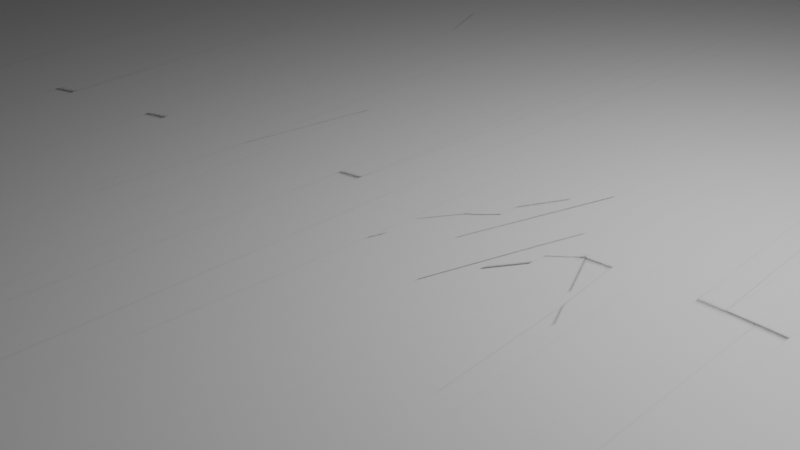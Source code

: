 # Source: racetrack.blend  (saved by Blender 4.5.90; exported with 4.5.12 LTS)
import bpy
from mathutils import Matrix  # noqa: F401  (used for matrix-valued properties, if any)

bpy.ops.wm.read_factory_settings(use_empty=True)
scene = bpy.context.scene
scene.name = 'Scene'

# ---- collections
col_collection = bpy.data.collections.new('Collection'); scene.collection.children.link(col_collection)

# ---- materials (node trees are filled in below, after node groups)
mat_material = bpy.data.materials.new('Material')
mat_material.alpha_threshold = 0.0
mat_material.roughness = 0.5
mat_material.line_color = (0.0, 0.0, 0.0, 1.0)

# ---- material node trees
mat_material.use_nodes = True; mat_material.node_tree.nodes.clear()
_N = mat_material.node_tree.nodes; _L = mat_material.node_tree.links
n0 = _N.new('ShaderNodeOutputMaterial'); n0.name = 'Material Output'; n0.location = (200, 100)
n1 = _N.new('ShaderNodeBsdfPrincipled'); n1.name = 'Principled BSDF'; n1.location = (-200, 100)
n1.inputs[3].default_value = 1.45
_L.new(n1.outputs[0], n0.inputs[0])
n0.is_active_output = True

# ---- world
world_world = bpy.data.worlds.new('World'); scene.world = world_world
world_world.use_nodes = True; world_world.node_tree.nodes.clear()
_N = world_world.node_tree.nodes; _L = world_world.node_tree.links
n0 = _N.new('ShaderNodeOutputWorld'); n0.name = 'World Output'; n0.location = (200, 100)
n1 = _N.new('ShaderNodeBackground'); n1.name = 'Background'; n1.location = (-200, 100)
n1.inputs[0].default_value = (0.05088, 0.05088, 0.05088, 1.0)
_L.new(n1.outputs[0], n0.inputs[0])
n0.is_active_output = True
world_world.color = (0.05088, 0.05088, 0.05088)
world_world.sun_shadow_jitter_overblur = 0.0

# ---- cameras
cam_camera = bpy.data.cameras.new('Camera')
cam_camera.clip_end = 100.0
cam_camera.ortho_scale = 7.314

# ---- lights
light_light = bpy.data.lights.new('Light', 'POINT')
light_light.energy = 1000.0
light_light.shadow_soft_size = 0.1

# ---- meshes
me_cube = bpy.data.meshes.new('Cube')
me_cube.from_pydata([(1.0, 1.0, 1.0), (1.0, 1.0, -1.0), (1.0, -1.0, 1.0), (1.0, -1.0, -1.0), (-1.0, 1.0, 1.0), (-1.0, 1.0, -1.0), (-1.0, -1.0, 1.0), (-1.0, -1.0, -1.0), (0.0, 1.0, 1.0), (1.0, -0.7367, 1.0), (-1.0, -0.7367, 1.0), (0.0, -1.0, -1.0), (-1.0, 0.7509, 1.0), (0.0, -1.0, 1.0), (0.0, 1.0, -1.0), (1.0, 0.7509, 1.0), (1.0, 0.7509, 1.0), (1.0, -0.7367, 1.0), (-1.0, -0.7367, 1.0), (-1.0, 0.7509, 1.0), (1.0, 0.7509, 1.0), (1.0, -0.7367, 1.0), (-1.0, -0.7367, 1.0), (-1.0, 0.7509, 1.0), (1.0, 0.7509, 1.0), (1.0, -0.7367, 1.0), (-1.0, -0.7367, 1.0), (-1.0, 0.7509, 1.0), (1.0, 0.7509, 1.0), (1.0, -0.7367, 1.0), (-1.0, -0.7367, 1.0), (-1.0, 0.7509, 1.0), (1.0, 0.7509, 1.0), (1.0, -0.7367, 1.0), (-1.0, -0.7367, 1.0), (-1.0, 0.7509, 1.0), (1.0, 0.7509, 1.0), (1.0, -0.7367, 1.0), (-1.0, -0.7367, 1.0), (-1.0, 0.7509, 1.0), (1.0, -1.0, 1.716), (-1.0, -1.0, 1.716), (1.0, -0.7367, 1.716), (-1.0, 0.7509, 1.716), (-1.0, 1.0, 1.716), (1.0, 1.0, 1.716), (-1.0, -0.7367, 1.716), (1.0, 0.7509, 1.716), (0.0, -0.7367, 1.0), (0.0, 0.7509, 1.0), (0.0, -0.7367, 1.0), (0.0, 0.7509, 1.0), (0.0, -0.7367, 1.0), (0.0, 0.7509, 1.0), (0.0, -0.7367, 1.0), (0.0, 0.7509, 1.0), (0.0, -0.7367, 1.0), (0.0, 0.7509, 1.0), (0.0, -0.7367, 1.0), (0.0, 0.7509, 1.0), (0.0, -0.7367, 1.0), (0.0, 0.7509, 1.0), (0.0, -1.0, 1.716), (0.0, 1.0, 1.716), (0.0, -0.7367, 1.716), (0.0, 0.7509, 1.716), (0.5, -1.0, -1.0), (0.5, 1.0, 1.0), (0.5, -1.0, 1.0), (0.5, -0.7367, 1.0), (0.5, 1.0, -1.0), (0.5, 0.7509, 1.0), (0.5, -0.7367, 1.0), (0.5, 0.7509, 1.0), (0.5, -0.7367, 1.0), (0.5, 0.7509, 1.0), (0.5, -0.7367, 1.0), (0.5, 0.7509, 1.0), (0.5, -0.7367, 1.0), (0.5, 0.7509, 1.0), (0.5, -0.7367, 1.0), (0.5, 0.7509, 1.0), (0.5, -0.7367, 1.0), (0.5, 0.7509, 1.0), (0.5, 1.0, 1.716), (0.5, -0.7367, 1.716), (0.5, 0.7509, 1.716), (0.5, -1.0, 1.716), (-0.5, 0.7509, 1.0), (-0.5, 1.0, -1.0), (-0.5, -1.0, 1.0), (-0.5, 1.0, 1.0), (-0.5, -1.0, -1.0), (-0.5, -0.7367, 1.0), (-0.5, 0.7509, 1.0), (-0.5, -0.7367, 1.0), (-0.5, 0.7509, 1.0), (-0.5, -0.7367, 1.0), (-0.5, 0.7509, 1.0), (-0.5, -0.7367, 1.0), (-0.5, 0.7509, 1.0), (-0.5, -0.7367, 1.0), (-0.5, 0.7509, 1.0), (-0.5, -0.7367, 1.0), (-0.5, -1.0, 1.716), (-0.5, -0.7367, 1.0), (-0.5, 0.7509, 1.0), (-0.5, 1.0, 1.716), (-0.5, -0.7367, 1.716), (-0.5, 0.7509, 1.716), (0.25, -1.0, 1.0), (0.25, 1.0, -1.0), (0.25, -1.0, 1.716), (0.25, -1.0, -1.0), (0.25, 1.0, 1.0), (0.25, -0.7367, 1.0), (0.25, 0.7509, 1.0), (0.25, -0.7367, 1.0), (0.25, 0.7509, 1.0), (0.25, -0.7367, 1.0), (0.25, 0.7509, 1.0), (0.25, -0.7367, 1.0), (0.25, 0.7509, 1.0), (0.25, -0.7367, 1.0), (0.25, 0.7509, 1.0), (0.25, -0.7367, 1.0), (0.25, 0.7509, 1.0), (0.25, -0.7367, 1.0), (0.25, 0.7509, 1.0), (0.25, 1.0, 1.716), (0.25, -0.7367, 1.716), (0.25, 0.7509, 1.716), (0.75, -1.0, -1.0), (0.75, 1.0, 1.0), (0.75, -0.7367, 1.0), (0.75, 0.7509, 1.0), (0.75, -0.7367, 1.0), (0.75, 0.7509, 1.0), (0.75, -0.7367, 1.0), (0.75, 0.7509, 1.0), (0.75, -0.7367, 1.0), (0.75, 0.7509, 1.0), (0.75, -0.7367, 1.0), (0.75, 0.7509, 1.0), (0.75, -0.7367, 1.0), (0.75, 0.7509, 1.0), (0.75, -0.7367, 1.0), (0.75, 0.7509, 1.0), (0.75, 1.0, 1.716), (0.75, -0.7367, 1.716), (0.75, 0.7509, 1.716), (0.75, -1.0, 1.0), (0.75, 1.0, -1.0), (0.75, -1.0, 1.716), (-0.25, 0.7509, 1.0), (-0.25, 1.0, 1.0), (-0.25, -1.0, -1.0), (-0.25, -0.7367, 1.0), (-0.25, 0.7509, 1.0), (-0.25, -0.7367, 1.0), (-0.25, 0.7509, 1.0), (-0.25, -0.7367, 1.0), (-0.25, 0.7509, 1.0), (-0.25, -0.7367, 1.0), (-0.25, 0.7509, 1.0), (-0.25, -0.7367, 1.0), (-0.25, 0.7509, 1.0), (-0.25, -0.7367, 1.0), (-0.25, -0.7367, 1.0), (-0.25, 0.7509, 1.0), (-0.25, 1.0, 1.716), (-0.25, -0.7367, 1.716), (-0.25, 0.7509, 1.716), (-0.25, 1.0, -1.0), (-0.25, -1.0, 1.0), (-0.25, -1.0, 1.716), (-0.75, 1.0, -1.0), (-0.75, -1.0, 1.0), (-0.75, -1.0, 1.716), (-0.75, 0.7509, 1.0), (-0.75, 1.0, 1.0), (-0.75, -1.0, -1.0), (-0.75, -0.7367, 1.0), (-0.75, 0.7509, 1.0), (-0.75, -0.7367, 1.0), (-0.75, 0.7509, 1.0), (-0.75, -0.7367, 1.0), (-0.75, 0.7509, 1.0), (-0.75, -0.7367, 1.0), (-0.75, 0.7509, 1.0), (-0.75, -0.7367, 1.0), (-0.75, 0.7509, 1.0), (-0.75, -0.7367, 1.0), (-0.75, -0.7367, 1.0), (-0.75, 0.7509, 1.0), (-0.75, 1.0, 1.716), (-0.75, -0.7367, 1.716), (-0.75, 0.7509, 1.716), (1.0, 0.007124, 1.0), (-1.0, 0.007124, 1.0), (1.0, 0.007124, 1.0), (-1.0, 0.007124, 1.0), (1.0, 0.007124, 1.0), (-1.0, 0.007124, 1.0), (1.0, 0.007124, 1.0), (-1.0, 0.007124, 1.0), (1.0, 0.007124, 1.0), (-1.0, 0.007124, 1.0), (1.0, 0.007124, 1.0), (-1.0, 0.007124, 1.0), (1.0, 0.007124, 1.0), (-1.0, 0.007124, 1.0), (0.0, 0.007124, 1.0), (0.5, 0.007124, 1.0), (-0.5, 0.007124, 1.0), (0.25, 0.007124, 1.0), (0.75, 0.007124, 1.0), (-0.25, 0.007124, 1.0), (-0.75, 0.007124, 1.0)], [], [(151, 2, 40, 153), (181, 177, 6, 7), (165, 50, 52, 163), (163, 52, 54, 161), (122, 55, 57, 124), (152, 133, 0, 1), (161, 54, 56, 159), (126, 59, 61, 128), (124, 57, 59, 126), (198, 15, 16, 200), (192, 10, 46, 196), (159, 56, 58, 157), (215, 212, 60, 127), (157, 58, 60, 168), (201, 18, 22, 203), (191, 12, 19, 189), (199, 10, 18, 201), (134, 9, 17, 136), (187, 23, 27, 185), (200, 16, 20, 202), (189, 19, 23, 187), (136, 17, 21, 138), (205, 26, 30, 207), (138, 21, 25, 140), (203, 22, 26, 205), (202, 20, 24, 204), (206, 28, 32, 208), (204, 24, 28, 206), (185, 27, 31, 183), (140, 25, 29, 142), (179, 35, 39, 194), (183, 31, 35, 179), (142, 29, 33, 144), (207, 30, 34, 209), (218, 211, 38, 193), (144, 33, 37, 146), (209, 34, 38, 211), (208, 32, 36, 210), (196, 46, 41, 178), (195, 44, 43, 197), (135, 15, 47, 150), (130, 64, 62, 112), (129, 63, 65, 131), (166, 49, 65, 172), (114, 8, 63, 129), (180, 4, 44, 195), (118, 51, 53, 120), (120, 53, 55, 122), (167, 48, 50, 165), (116, 49, 51, 118), (115, 48, 64, 130), (173, 155, 8, 14), (113, 110, 13, 11), (174, 13, 62, 175), (132, 151, 68, 66), (134, 69, 85, 149), (135, 71, 73, 137), (139, 75, 77, 141), (137, 73, 75, 139), (133, 67, 84, 148), (148, 84, 86, 150), (149, 85, 87, 153), (116, 71, 86, 131), (125, 80, 82, 127), (123, 78, 80, 125), (121, 76, 78, 123), (119, 74, 76, 121), (117, 72, 74, 119), (115, 69, 72, 117), (216, 213, 82, 146), (143, 79, 81, 145), (145, 81, 83, 147), (111, 114, 67, 70), (141, 77, 79, 143), (110, 68, 87, 112), (177, 90, 104, 178), (176, 180, 91, 89), (192, 103, 101, 190), (155, 91, 107, 170), (191, 102, 109, 197), (170, 107, 109, 172), (171, 108, 104, 175), (217, 214, 105, 168), (158, 94, 88, 154), (154, 88, 106, 169), (160, 96, 94, 158), (164, 100, 98, 162), (162, 98, 96, 160), (166, 102, 100, 164), (182, 93, 105, 193), (184, 95, 93, 182), (167, 103, 108, 171), (186, 97, 95, 184), (188, 99, 97, 186), (190, 101, 99, 188), (156, 174, 90, 92), (13, 110, 112, 62), (14, 8, 114, 111), (48, 115, 117, 50), (50, 117, 119, 52), (52, 119, 121, 54), (54, 121, 123, 56), (56, 123, 125, 58), (58, 125, 127, 60), (49, 116, 131, 65), (66, 68, 110, 113), (69, 115, 130, 85), (71, 116, 118, 73), (75, 120, 122, 77), (73, 118, 120, 75), (67, 114, 129, 84), (84, 129, 131, 86), (85, 130, 112, 87), (213, 215, 127, 82), (79, 124, 126, 81), (81, 126, 128, 83), (77, 122, 124, 79), (24, 141, 143, 28), (32, 145, 147, 36), (28, 143, 145, 32), (210, 216, 146, 37), (42, 149, 153, 40), (45, 148, 150, 47), (0, 133, 148, 45), (16, 137, 139, 20), (20, 139, 141, 24), (15, 135, 137, 16), (9, 134, 149, 42), (3, 2, 151, 132), (71, 135, 150, 86), (80, 144, 146, 82), (78, 142, 144, 80), (76, 140, 142, 78), (74, 138, 140, 76), (72, 136, 138, 74), (69, 134, 136, 72), (70, 67, 133, 152), (68, 151, 153, 87), (11, 13, 174, 156), (48, 167, 171, 64), (49, 166, 164, 51), (53, 162, 160, 55), (51, 164, 162, 53), (55, 160, 158, 57), (59, 154, 169, 61), (57, 158, 154, 59), (212, 217, 168, 60), (64, 171, 175, 62), (63, 170, 172, 65), (8, 155, 170, 63), (90, 174, 175, 104), (89, 91, 155, 173), (103, 167, 165, 101), (102, 166, 172, 109), (93, 157, 168, 105), (95, 159, 157, 93), (97, 161, 159, 95), (99, 163, 161, 97), (101, 165, 163, 99), (18, 190, 188, 22), (22, 188, 186, 26), (26, 186, 184, 30), (30, 184, 182, 34), (34, 182, 193, 38), (12, 191, 197, 43), (10, 192, 190, 18), (5, 4, 180, 176), (6, 177, 178, 41), (91, 180, 195, 107), (107, 195, 197, 109), (108, 196, 178, 104), (214, 218, 193, 105), (94, 183, 179, 88), (88, 179, 194, 106), (96, 185, 183, 94), (100, 189, 187, 98), (98, 187, 185, 96), (102, 191, 189, 100), (103, 192, 196, 108), (92, 90, 177, 181), (106, 194, 218, 214), (61, 169, 217, 212), (36, 147, 216, 210), (83, 128, 215, 213), (169, 106, 214, 217), (147, 83, 213, 216), (33, 208, 210, 37), (35, 209, 211, 39), (194, 39, 211, 218), (31, 207, 209, 35), (25, 204, 206, 29), (29, 206, 208, 33), (21, 202, 204, 25), (23, 203, 205, 27), (27, 205, 207, 31), (17, 200, 202, 21), (12, 199, 201, 19), (19, 201, 203, 23), (128, 61, 212, 215), (9, 198, 200, 17)])
_uv = me_cube.uv_layers.new(name='UVMap')
_uv.uv.foreach_set('vector', [0.625, 0.7812, 0.625, 0.75, 0.625, 0.75, 0.625, 0.7812, 0.375, 0.9688, 0.625, 0.9688, 0.625, 1.0, 0.375, 1.0, 0.7812, 0.625, 0.75, 0.625, 0.75, 0.625, 0.7812, 0.625, 0.7812, 0.625, 0.75, 0.625, 0.75, 0.625, 0.7812, 0.625, 0.7188, 0.5625, 0.75, 0.5625, 0.75, 0.5625, 0.7188, 0.5625, 0.375, 0.4688, 0.625, 0.4688, 0.625, 0.5, 0.375, 0.5, 0.7812, 0.625, 0.75, 0.625, 0.75, 0.625, 0.7812, 0.625, 0.7188, 0.5625, 0.75, 0.5625, 0.75, 0.5625, 0.7188, 0.5625, 0.7188, 0.5625, 0.75, 0.5625, 0.75, 0.5625, 0.7188, 0.5625, 0.625, 0.5938, 0.625, 0.5625, 0.625, 0.5625, 0.625, 0.5938, 0.8438, 0.625, 0.875, 0.625, 0.875, 0.625, 0.8438, 0.625, 0.7812, 0.625, 0.75, 0.625, 0.75, 0.625, 0.7812, 0.625, 0.7188, 0.5938, 0.75, 0.5938, 0.75, 0.625, 0.7188, 0.625, 0.7812, 0.625, 0.75, 0.625, 0.75, 0.625, 0.7812, 0.625, 0.625, 0.1562, 0.625, 0.125, 0.625, 0.125, 0.625, 0.1562, 0.8438, 0.5625, 0.875, 0.5625, 0.875, 0.5625, 0.8438, 0.5625, 0.625, 0.1562, 0.625, 0.125, 0.625, 0.125, 0.625, 0.1562, 0.6562, 0.625, 0.625, 0.625, 0.625, 0.625, 0.6562, 0.625, 0.8438, 0.5625, 0.875, 0.5625, 0.875, 0.5625, 0.8438, 0.5625, 0.625, 0.5938, 0.625, 0.5625, 0.625, 0.5625, 0.625, 0.5938, 0.8438, 0.5625, 0.875, 0.5625, 0.875, 0.5625, 0.8438, 0.5625, 0.6562, 0.625, 0.625, 0.625, 0.625, 0.625, 0.6562, 0.625, 0.625, 0.1562, 0.625, 0.125, 0.625, 0.125, 0.625, 0.1562, 0.6562, 0.625, 0.625, 0.625, 0.625, 0.625, 0.6562, 0.625, 0.625, 0.1562, 0.625, 0.125, 0.625, 0.125, 0.625, 0.1562, 0.625, 0.5938, 0.625, 0.5625, 0.625, 0.5625, 0.625, 0.5938, 0.625, 0.5938, 0.625, 0.5625, 0.625, 0.5625, 0.625, 0.5938, 0.625, 0.5938, 0.625, 0.5625, 0.625, 0.5625, 0.625, 0.5938, 0.8438, 0.5625, 0.875, 0.5625, 0.875, 0.5625, 0.8438, 0.5625, 0.6562, 0.625, 0.625, 0.625, 0.625, 0.625, 0.6562, 0.625, 0.8438, 0.5625, 0.875, 0.5625, 0.875, 0.5625, 0.8438, 0.5625, 0.8438, 0.5625, 0.875, 0.5625, 0.875, 0.5625, 0.8438, 0.5625, 0.6562, 0.625, 0.625, 0.625, 0.625, 0.625, 0.6562, 0.625, 0.625, 0.1562, 0.625, 0.125, 0.625, 0.125, 0.625, 0.1562, 0.8438, 0.5938, 0.875, 0.5938, 0.875, 0.625, 0.8438, 0.625, 0.6562, 0.625, 0.625, 0.625, 0.625, 0.625, 0.6562, 0.625, 0.875, 0.5938, 0.875, 0.625, 0.875, 0.625, 0.875, 0.5938, 0.625, 0.5938, 0.625, 0.5625, 0.625, 0.5625, 0.625, 0.5938, 0.8438, 0.625, 0.875, 0.625, 0.875, 0.75, 0.8438, 0.75, 0.8438, 0.5, 0.875, 0.5, 0.875, 0.5625, 0.8438, 0.5625, 0.6562, 0.5625, 0.625, 0.5625, 0.625, 0.5625, 0.6562, 0.5625, 0.7188, 0.625, 0.75, 0.625, 0.75, 0.75, 0.7188, 0.75, 0.7188, 0.5, 0.75, 0.5, 0.75, 0.5625, 0.7188, 0.5625, 0.7812, 0.5625, 0.75, 0.5625, 0.75, 0.5625, 0.7812, 0.5625, 0.625, 0.4062, 0.625, 0.375, 0.625, 0.375, 0.625, 0.4062, 0.625, 0.2812, 0.625, 0.25, 0.625, 0.25, 0.625, 0.2812, 0.7188, 0.5625, 0.75, 0.5625, 0.75, 0.5625, 0.7188, 0.5625, 0.7188, 0.5625, 0.75, 0.5625, 0.75, 0.5625, 0.7188, 0.5625, 0.7812, 0.625, 0.75, 0.625, 0.75, 0.625, 0.7812, 0.625, 0.7188, 0.5625, 0.75, 0.5625, 0.75, 0.5625, 0.7188, 0.5625, 0.7188, 0.625, 0.75, 0.625, 0.75, 0.625, 0.7188, 0.625, 0.375, 0.3438, 0.625, 0.3438, 0.625, 0.375, 0.375, 0.375, 0.375, 0.8438, 0.625, 0.8438, 0.625, 0.875, 0.375, 0.875, 0.625, 0.9062, 0.625, 0.875, 0.625, 0.875, 0.625, 0.9062, 0.375, 0.7812, 0.625, 0.7812, 0.625, 0.8125, 0.375, 0.8125, 0.6562, 0.625, 0.6875, 0.625, 0.6875, 0.625, 0.6562, 0.625, 0.6562, 0.5625, 0.6875, 0.5625, 0.6875, 0.5625, 0.6562, 0.5625, 0.6562, 0.5625, 0.6875, 0.5625, 0.6875, 0.5625, 0.6562, 0.5625, 0.6562, 0.5625, 0.6875, 0.5625, 0.6875, 0.5625, 0.6562, 0.5625, 0.625, 0.4688, 0.625, 0.4375, 0.625, 0.4375, 0.625, 0.4688, 0.6562, 0.5, 0.6875, 0.5, 0.6875, 0.5625, 0.6562, 0.5625, 0.6562, 0.625, 0.6875, 0.625, 0.6875, 0.75, 0.6562, 0.75, 0.7188, 0.5625, 0.6875, 0.5625, 0.6875, 0.5625, 0.7188, 0.5625, 0.7188, 0.625, 0.6875, 0.625, 0.6875, 0.625, 0.7188, 0.625, 0.7188, 0.625, 0.6875, 0.625, 0.6875, 0.625, 0.7188, 0.625, 0.7188, 0.625, 0.6875, 0.625, 0.6875, 0.625, 0.7188, 0.625, 0.7188, 0.625, 0.6875, 0.625, 0.6875, 0.625, 0.7188, 0.625, 0.7188, 0.625, 0.6875, 0.625, 0.6875, 0.625, 0.7188, 0.625, 0.7188, 0.625, 0.6875, 0.625, 0.6875, 0.625, 0.7188, 0.625, 0.6562, 0.5938, 0.6875, 0.5938, 0.6875, 0.625, 0.6562, 0.625, 0.6562, 0.5625, 0.6875, 0.5625, 0.6875, 0.5625, 0.6562, 0.5625, 0.6562, 0.5625, 0.6875, 0.5625, 0.6875, 0.5625, 0.6562, 0.5625, 0.375, 0.4062, 0.625, 0.4062, 0.625, 0.4375, 0.375, 0.4375, 0.6562, 0.5625, 0.6875, 0.5625, 0.6875, 0.5625, 0.6562, 0.5625, 0.625, 0.8438, 0.625, 0.8125, 0.625, 0.8125, 0.625, 0.8438, 0.625, 0.9688, 0.625, 0.9375, 0.625, 0.9375, 0.625, 0.9688, 0.375, 0.2812, 0.625, 0.2812, 0.625, 0.3125, 0.375, 0.3125, 0.8438, 0.625, 0.8125, 0.625, 0.8125, 0.625, 0.8438, 0.625, 0.625, 0.3438, 0.625, 0.3125, 0.625, 0.3125, 0.625, 0.3438, 0.8438, 0.5625, 0.8125, 0.5625, 0.8125, 0.5625, 0.8438, 0.5625, 0.7812, 0.5, 0.8125, 0.5, 0.8125, 0.5625, 0.7812, 0.5625, 0.7812, 0.625, 0.8125, 0.625, 0.8125, 0.75, 0.7812, 0.75, 0.7812, 0.5938, 0.8125, 0.5938, 0.8125, 0.625, 0.7812, 0.625, 0.7812, 0.5625, 0.8125, 0.5625, 0.8125, 0.5625, 0.7812, 0.5625, 0.7812, 0.5625, 0.8125, 0.5625, 0.8125, 0.5625, 0.7812, 0.5625, 0.7812, 0.5625, 0.8125, 0.5625, 0.8125, 0.5625, 0.7812, 0.5625, 0.7812, 0.5625, 0.8125, 0.5625, 0.8125, 0.5625, 0.7812, 0.5625, 0.7812, 0.5625, 0.8125, 0.5625, 0.8125, 0.5625, 0.7812, 0.5625, 0.7812, 0.5625, 0.8125, 0.5625, 0.8125, 0.5625, 0.7812, 0.5625, 0.8438, 0.625, 0.8125, 0.625, 0.8125, 0.625, 0.8438, 0.625, 0.8438, 0.625, 0.8125, 0.625, 0.8125, 0.625, 0.8438, 0.625, 0.7812, 0.625, 0.8125, 0.625, 0.8125, 0.625, 0.7812, 0.625, 0.8438, 0.625, 0.8125, 0.625, 0.8125, 0.625, 0.8438, 0.625, 0.8438, 0.625, 0.8125, 0.625, 0.8125, 0.625, 0.8438, 0.625, 0.8438, 0.625, 0.8125, 0.625, 0.8125, 0.625, 0.8438, 0.625, 0.375, 0.9062, 0.625, 0.9062, 0.625, 0.9375, 0.375, 0.9375, 0.625, 0.875, 0.625, 0.8438, 0.625, 0.8438, 0.625, 0.875, 0.375, 0.375, 0.625, 0.375, 0.625, 0.4062, 0.375, 0.4062, 0.75, 0.625, 0.7188, 0.625, 0.7188, 0.625, 0.75, 0.625, 0.75, 0.625, 0.7188, 0.625, 0.7188, 0.625, 0.75, 0.625, 0.75, 0.625, 0.7188, 0.625, 0.7188, 0.625, 0.75, 0.625, 0.75, 0.625, 0.7188, 0.625, 0.7188, 0.625, 0.75, 0.625, 0.75, 0.625, 0.7188, 0.625, 0.7188, 0.625, 0.75, 0.625, 0.75, 0.625, 0.7188, 0.625, 0.7188, 0.625, 0.75, 0.625, 0.75, 0.5625, 0.7188, 0.5625, 0.7188, 0.5625, 0.75, 0.5625, 0.375, 0.8125, 0.625, 0.8125, 0.625, 0.8438, 0.375, 0.8438, 0.6875, 0.625, 0.7188, 0.625, 0.7188, 0.625, 0.6875, 0.625, 0.6875, 0.5625, 0.7188, 0.5625, 0.7188, 0.5625, 0.6875, 0.5625, 0.6875, 0.5625, 0.7188, 0.5625, 0.7188, 0.5625, 0.6875, 0.5625, 0.6875, 0.5625, 0.7188, 0.5625, 0.7188, 0.5625, 0.6875, 0.5625, 0.625, 0.4375, 0.625, 0.4062, 0.625, 0.4062, 0.625, 0.4375, 0.6875, 0.5, 0.7188, 0.5, 0.7188, 0.5625, 0.6875, 0.5625, 0.6875, 0.625, 0.7188, 0.625, 0.7188, 0.75, 0.6875, 0.75, 0.6875, 0.5938, 0.7188, 0.5938, 0.7188, 0.625, 0.6875, 0.625, 0.6875, 0.5625, 0.7188, 0.5625, 0.7188, 0.5625, 0.6875, 0.5625, 0.6875, 0.5625, 0.7188, 0.5625, 0.7188, 0.5625, 0.6875, 0.5625, 0.6875, 0.5625, 0.7188, 0.5625, 0.7188, 0.5625, 0.6875, 0.5625, 0.625, 0.5625, 0.6562, 0.5625, 0.6562, 0.5625, 0.625, 0.5625, 0.625, 0.5625, 0.6562, 0.5625, 0.6562, 0.5625, 0.625, 0.5625, 0.625, 0.5625, 0.6562, 0.5625, 0.6562, 0.5625, 0.625, 0.5625, 0.625, 0.5938, 0.6562, 0.5938, 0.6562, 0.625, 0.625, 0.625, 0.625, 0.625, 0.6562, 0.625, 0.6562, 0.75, 0.625, 0.75, 0.625, 0.5, 0.6562, 0.5, 0.6562, 0.5625, 0.625, 0.5625, 0.625, 0.5, 0.625, 0.4688, 0.625, 0.4688, 0.625, 0.5, 0.625, 0.5625, 0.6562, 0.5625, 0.6562, 0.5625, 0.625, 0.5625, 0.625, 0.5625, 0.6562, 0.5625, 0.6562, 0.5625, 0.625, 0.5625, 0.625, 0.5625, 0.6562, 0.5625, 0.6562, 0.5625, 0.625, 0.5625, 0.625, 0.625, 0.6562, 0.625, 0.6562, 0.625, 0.625, 0.625, 0.375, 0.75, 0.625, 0.75, 0.625, 0.7812, 0.375, 0.7812, 0.6875, 0.5625, 0.6562, 0.5625, 0.6562, 0.5625, 0.6875, 0.5625, 0.6875, 0.625, 0.6562, 0.625, 0.6562, 0.625, 0.6875, 0.625, 0.6875, 0.625, 0.6562, 0.625, 0.6562, 0.625, 0.6875, 0.625, 0.6875, 0.625, 0.6562, 0.625, 0.6562, 0.625, 0.6875, 0.625, 0.6875, 0.625, 0.6562, 0.625, 0.6562, 0.625, 0.6875, 0.625, 0.6875, 0.625, 0.6562, 0.625, 0.6562, 0.625, 0.6875, 0.625, 0.6875, 0.625, 0.6562, 0.625, 0.6562, 0.625, 0.6875, 0.625, 0.375, 0.4375, 0.625, 0.4375, 0.625, 0.4688, 0.375, 0.4688, 0.625, 0.8125, 0.625, 0.7812, 0.625, 0.7812, 0.625, 0.8125, 0.375, 0.875, 0.625, 0.875, 0.625, 0.9062, 0.375, 0.9062, 0.75, 0.625, 0.7812, 0.625, 0.7812, 0.625, 0.75, 0.625, 0.75, 0.5625, 0.7812, 0.5625, 0.7812, 0.5625, 0.75, 0.5625, 0.75, 0.5625, 0.7812, 0.5625, 0.7812, 0.5625, 0.75, 0.5625, 0.75, 0.5625, 0.7812, 0.5625, 0.7812, 0.5625, 0.75, 0.5625, 0.75, 0.5625, 0.7812, 0.5625, 0.7812, 0.5625, 0.75, 0.5625, 0.75, 0.5625, 0.7812, 0.5625, 0.7812, 0.5625, 0.75, 0.5625, 0.75, 0.5625, 0.7812, 0.5625, 0.7812, 0.5625, 0.75, 0.5625, 0.75, 0.5938, 0.7812, 0.5938, 0.7812, 0.625, 0.75, 0.625, 0.75, 0.625, 0.7812, 0.625, 0.7812, 0.75, 0.75, 0.75, 0.75, 0.5, 0.7812, 0.5, 0.7812, 0.5625, 0.75, 0.5625, 0.625, 0.375, 0.625, 0.3438, 0.625, 0.3438, 0.625, 0.375, 0.625, 0.9375, 0.625, 0.9062, 0.625, 0.9062, 0.625, 0.9375, 0.375, 0.3125, 0.625, 0.3125, 0.625, 0.3438, 0.375, 0.3438, 0.8125, 0.625, 0.7812, 0.625, 0.7812, 0.625, 0.8125, 0.625, 0.8125, 0.5625, 0.7812, 0.5625, 0.7812, 0.5625, 0.8125, 0.5625, 0.8125, 0.625, 0.7812, 0.625, 0.7812, 0.625, 0.8125, 0.625, 0.8125, 0.625, 0.7812, 0.625, 0.7812, 0.625, 0.8125, 0.625, 0.8125, 0.625, 0.7812, 0.625, 0.7812, 0.625, 0.8125, 0.625, 0.8125, 0.625, 0.7812, 0.625, 0.7812, 0.625, 0.8125, 0.625, 0.8125, 0.625, 0.7812, 0.625, 0.7812, 0.625, 0.8125, 0.625, 0.875, 0.625, 0.8438, 0.625, 0.8438, 0.625, 0.875, 0.625, 0.875, 0.625, 0.8438, 0.625, 0.8438, 0.625, 0.875, 0.625, 0.875, 0.625, 0.8438, 0.625, 0.8438, 0.625, 0.875, 0.625, 0.875, 0.625, 0.8438, 0.625, 0.8438, 0.625, 0.875, 0.625, 0.875, 0.625, 0.8438, 0.625, 0.8438, 0.625, 0.875, 0.625, 0.875, 0.5625, 0.8438, 0.5625, 0.8438, 0.5625, 0.875, 0.5625, 0.875, 0.625, 0.8438, 0.625, 0.8438, 0.625, 0.875, 0.625, 0.375, 0.25, 0.625, 0.25, 0.625, 0.2812, 0.375, 0.2812, 0.625, 1.0, 0.625, 0.9688, 0.625, 0.9688, 0.625, 1.0, 0.625, 0.3125, 0.625, 0.2812, 0.625, 0.2812, 0.625, 0.3125, 0.8125, 0.5, 0.8438, 0.5, 0.8438, 0.5625, 0.8125, 0.5625, 0.8125, 0.625, 0.8438, 0.625, 0.8438, 0.75, 0.8125, 0.75, 0.8125, 0.5938, 0.8438, 0.5938, 0.8438, 0.625, 0.8125, 0.625, 0.8125, 0.5625, 0.8438, 0.5625, 0.8438, 0.5625, 0.8125, 0.5625, 0.8125, 0.5625, 0.8438, 0.5625, 0.8438, 0.5625, 0.8125, 0.5625, 0.8125, 0.5625, 0.8438, 0.5625, 0.8438, 0.5625, 0.8125, 0.5625, 0.8125, 0.5625, 0.8438, 0.5625, 0.8438, 0.5625, 0.8125, 0.5625, 0.8125, 0.5625, 0.8438, 0.5625, 0.8438, 0.5625, 0.8125, 0.5625, 0.8125, 0.5625, 0.8438, 0.5625, 0.8438, 0.5625, 0.8125, 0.5625, 0.8125, 0.625, 0.8438, 0.625, 0.8438, 0.625, 0.8125, 0.625, 0.375, 0.9375, 0.625, 0.9375, 0.625, 0.9688, 0.375, 0.9688, 0.8125, 0.5625, 0.8438, 0.5625, 0.8438, 0.5938, 0.8125, 0.5938, 0.75, 0.5625, 0.7812, 0.5625, 0.7812, 0.5938, 0.75, 0.5938, 0.625, 0.5625, 0.6562, 0.5625, 0.6562, 0.5938, 0.625, 0.5938, 0.6875, 0.5625, 0.7188, 0.5625, 0.7188, 0.5938, 0.6875, 0.5938, 0.7812, 0.5625, 0.8125, 0.5625, 0.8125, 0.5938, 0.7812, 0.5938, 0.6562, 0.5625, 0.6875, 0.5625, 0.6875, 0.5938, 0.6562, 0.5938, 0.625, 0.625, 0.625, 0.5938, 0.625, 0.5938, 0.625, 0.625, 0.875, 0.5625, 0.875, 0.5938, 0.875, 0.5938, 0.875, 0.5625, 0.8438, 0.5625, 0.875, 0.5625, 0.875, 0.5938, 0.8438, 0.5938, 0.625, 0.1875, 0.625, 0.1562, 0.625, 0.1562, 0.625, 0.1875, 0.625, 0.625, 0.625, 0.5938, 0.625, 0.5938, 0.625, 0.625, 0.625, 0.625, 0.625, 0.5938, 0.625, 0.5938, 0.625, 0.625, 0.625, 0.625, 0.625, 0.5938, 0.625, 0.5938, 0.625, 0.625, 0.625, 0.1875, 0.625, 0.1562, 0.625, 0.1562, 0.625, 0.1875, 0.625, 0.1875, 0.625, 0.1562, 0.625, 0.1562, 0.625, 0.1875, 0.625, 0.625, 0.625, 0.5938, 0.625, 0.5938, 0.625, 0.625, 0.625, 0.1875, 0.625, 0.1562, 0.625, 0.1562, 0.625, 0.1875, 0.625, 0.1875, 0.625, 0.1562, 0.625, 0.1562, 0.625, 0.1875, 0.7188, 0.5625, 0.75, 0.5625, 0.75, 0.5938, 0.7188, 0.5938, 0.625, 0.625, 0.625, 0.5938, 0.625, 0.5938, 0.625, 0.625])
me_cube.materials.append(mat_material)
me_cube.use_mirror_vertex_groups = False
me_cube.update()

# ---- curves / text
cu_nurbspath_001 = bpy.data.curves.new('NurbsPath.001', 'CURVE')
cu_nurbspath_001.dimensions = '3D'
_sp = cu_nurbspath_001.splines.new('NURBS'); _sp.points.add(20)
_sp.points.foreach_set('co', [53.16, -17.85, 1.59, 1.0, 203.3, -115.4, 0.0, 1.0, 451.1, -326.0, 0.0, 1.0, 785.1, -280.2, 0.0, 1.0, 910.6, -19.3, 0.0, 1.0, 694.5, 124.8, 0.0, 1.0, 492.6, 58.2, 0.0, 1.0, 226.2, 85.49, 0.0, 1.0, 133.5, 177.2, 0.0, 1.0, 325.6, 274.3, 0.0, 1.0, 503.5, 384.6, 0.0, 1.0, 414.0, 566.9, 0.0, 1.0, 118.2, 407.5, 0.0, 1.0, -6.65, 200.5, 0.0, 1.0, -143.1, 99.64, 0.0, 1.0, -182.6, 5.739, 0.0, 1.0, -88.44, -36.86, 0.0, 1.0, -12.33, -1.91, -0.1716, 1.0, 0.0, 0.0, 0.0, 1.0, 16.66, 0.183, 0.6624, 1.0, 37.36, -8.336, 2.031e-06, 1.0])
_sp.order_u = 5
_sp.order_v = 0
_sp.use_cyclic_u = True
_sp.use_endpoint_u = True
cu_nurbspath_001.use_path = True
cu_nurbspath_001.fill_mode = 'FULL'

# ---- objects
ob_road = bpy.data.objects.new('road', me_cube)
ob_light = bpy.data.objects.new('Light', light_light)
ob_camera = bpy.data.objects.new('Camera', cam_camera)
ob_nurbspath = bpy.data.objects.new('NurbsPath', cu_nurbspath_001)

# ---- transforms, parenting, visibility, modifiers, constraints
ob_road.location = (0.0, 0.0, 0.0)
ob_road.scale = (3.089, 22.78, 0.5038)
ob_road.lock_rotations_4d = False
ob_road.empty_display_type = 'ARROWS'
ob_road.lineart.crease_threshold = 0.0
_m = ob_road.modifiers.new('Array', 'ARRAY')
_m.fit_type = 'FIT_LENGTH'
_m.count = 1000
_m.fit_length = 3210.0
_m = ob_road.modifiers.new('Curve', 'CURVE')
_m.object = ob_nurbspath
ob_light.location = (4.076, 1.005, 5.904)
ob_light.rotation_euler = (0.6503, 0.05522, 1.866)
ob_light.lock_rotations_4d = False
ob_light.empty_display_type = 'ARROWS'
ob_light.color = (0.0, 0.0, 0.0, 0.0)
ob_light.lineart.crease_threshold = 0.0
ob_camera.location = (7.359, -6.926, 4.958)
ob_camera.rotation_euler = (1.109, 0.0, 0.8149)
ob_camera.lock_rotations_4d = False
ob_camera.empty_display_type = 'ARROWS'
ob_camera.color = (0.0, 0.0, 0.0, 0.0)
ob_camera.display_type = 'WIRE'
ob_camera.lineart.crease_threshold = 0.0
ob_nurbspath.location = (0.0, 0.0, 0.0)

# ---- collection membership
col_collection.objects.link(ob_road)
col_collection.objects.link(ob_light)
col_collection.objects.link(ob_camera)
col_collection.objects.link(ob_nurbspath)

# ---- scene / render settings (as saved in the file)
scene.camera = ob_camera
scene.frame_start = 1; scene.frame_end = 250; scene.frame_set(-6)
scene.render.engine = 'BLENDER_EEVEE_NEXT'
bpy.context.view_layer.update()
